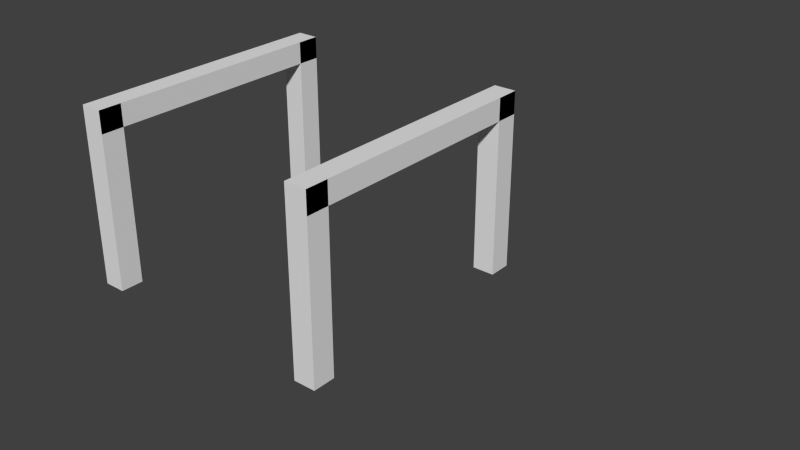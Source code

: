 # Source: cellstand.blend  (saved by Blender 2.79.0; exported with 4.5.12 LTS)
import bpy
from mathutils import Matrix  # noqa: F401  (used for matrix-valued properties, if any)

bpy.ops.wm.read_factory_settings(use_empty=True)
scene = bpy.context.scene
scene.name = 'Scene'

# ---- collections
col_collection_1 = bpy.data.collections.new('Collection 1'); scene.collection.children.link(col_collection_1)

# ---- world
world_world = bpy.data.worlds.new('World'); scene.world = world_world
world_world.color = (0.05088, 0.05088, 0.05088)
world_world.use_sun_shadow = False
world_world.sun_shadow_jitter_overblur = 0.0
world_world.cycles.sampling_method = 'NONE'
world_world.cycles.sample_map_resolution = 256

# ---- meshes
me_stand = bpy.data.meshes.new('stand')
me_stand.from_pydata([(-1.0, 1.0, 0.5), (-1.0, 1.0, -1.5), (-1.0, 0.8267, -1.5), (-1.0, -0.8267, -1.5), (-1.0, -1.0, -1.5), (-1.0, -1.0, 0.5), (-1.0, -0.8267, 0.25), (-1.0, 0.8267, 0.25), (1.0, 1.0, 0.5), (1.0, 1.0, -1.5), (1.0, 0.8267, -1.5), (1.0, -1.0, -1.5), (1.0, -0.8267, -1.5), (1.0, -1.0, 0.5), (1.0, 0.8267, 0.25), (1.0, -0.8267, 0.25), (23.0, 0.8267, 0.25), (21.0, 1.0, -1.5), (23.0, -1.0, 0.5), (23.0, -0.8267, -1.5), (23.0, -1.0, -1.5), (23.0, 0.8267, -1.5), (23.0, 1.0, -1.5), (23.0, 1.0, 0.5), (21.0, 0.8267, 0.25), (21.0, -0.8267, 0.25), (21.0, -1.0, 0.5), (21.0, -1.0, -1.5), (21.0, -0.8267, -1.5), (21.0, 0.8267, -1.5), (21.0, 1.0, -1.5), (21.0, 1.0, 0.5), (23.0, -0.8267, 0.25), (43.0, 1.0, -1.5), (23.0, 0.8267, -1.5), (23.0, 0.8267, 0.5), (23.0, -1.0, 0.25), (23.0, 1.0, 0.25), (23.0, -0.8267, 0.5), (23.0, -0.8267, -1.5), (21.0, -1.0, 0.25), (21.0, 1.0, 0.25), (21.0, 0.8267, -1.5), (21.0, 0.8267, 0.5), (21.0, -0.8267, 0.5), (21.0, -0.8267, -1.5), (1.0, -0.8267, -1.5), (1.0, -0.8267, 0.5), (1.0, 1.0, 0.25), (1.0, -1.0, 0.25), (1.0, 0.8267, 0.5), (1.0, 0.8267, -1.5), (-1.0, 0.8267, 0.5), (-1.0, 0.8267, -1.5), (-1.0, 1.0, 0.25), (-1.0, -1.0, 0.25), (-1.0, -0.8267, -1.5), (-1.0, -0.8267, 0.5)], [], [(53, 52, 0, 1), (13, 11, 46, 47), (1, 0, 8, 9), (11, 13, 5, 4), (8, 0, 5, 13), (2, 10, 14, 7), (6, 15, 12, 3), (15, 6, 7, 14), (29, 21, 16, 24), (30, 31, 23, 22), (23, 31, 26, 18), (32, 25, 24, 16), (25, 32, 19, 28), (20, 18, 26, 27), (22, 23, 35, 34), (18, 36, 37, 23), (18, 20, 39, 38), (40, 26, 31, 41), (30, 42, 43, 31), (26, 44, 45, 27), (13, 49, 48, 8), (9, 8, 50, 51), (5, 0, 54, 55), (5, 57, 56, 4)])
_uv = me_stand.uv_layers.new(name='UVMap')
_uv.uv.foreach_set('vector', [0.03125, 0.9219, 0.1562, 0.9219, 0.1562, 0.9375, 0.03125, 0.9375, 0.2031, 0.75, 0.3281, 0.75, 0.3281, 0.7656, 0.2031, 0.7656, 0.03125, 0.9531, 0.1562, 0.9531, 0.1562, 0.9688, 0.03125, 0.9688, 0.03125, 0.7188, 0.1562, 0.7188, 0.1562, 0.7344, 0.03125, 0.7344, 0.1875, 0.9375, 0.1719, 0.9375, 0.1719, 0.75, 0.1875, 0.75, 0.03125, 0.7031, 0.03125, 0.6875, 0.1406, 0.6875, 0.1406, 0.7031, 0.1406, 0.9844, 0.1406, 1.0, 0.03125, 1.0, 0.03125, 0.9844, 0.0, 0.7656, 0.01562, 0.7656, 0.01562, 0.9219, 0.0, 0.9219, 0.3281, 0.3906, 0.3281, 0.375, 0.2188, 0.375, 0.2188, 0.3906, 0.3281, 0.6406, 0.2031, 0.6406, 0.2031, 0.6562, 0.3281, 0.6562, 0.1875, 0.625, 0.1719, 0.625, 0.1719, 0.4375, 0.1875, 0.4375, 0.3438, 0.4531, 0.3594, 0.4531, 0.3594, 0.6094, 0.3438, 0.6094, 0.2188, 0.6719, 0.2188, 0.6875, 0.3281, 0.6875, 0.3281, 0.6719, 0.3281, 0.4062, 0.2031, 0.4062, 0.2031, 0.4219, 0.3281, 0.4219, 0.3281, 0.625, 0.2031, 0.625, 0.2031, 0.6094, 0.3281, 0.6094, 0.2031, 0.4375, 0.2188, 0.4375, 0.2188, 0.625, 0.2031, 0.625, 0.2031, 0.4375, 0.3281, 0.4375, 0.3281, 0.4531, 0.2031, 0.4531, 0.1406, 0.4375, 0.1562, 0.4375, 0.1562, 0.625, 0.1406, 0.625, 0.03125, 0.625, 0.03125, 0.6094, 0.1562, 0.6094, 0.1562, 0.625, 0.1562, 0.4375, 0.1562, 0.4531, 0.03125, 0.4531, 0.03125, 0.4375, 0.2031, 0.75, 0.2188, 0.75, 0.2188, 0.9375, 0.2031, 0.9375, 0.3281, 0.9375, 0.2031, 0.9375, 0.2031, 0.9219, 0.3281, 0.9219, 0.1562, 0.75, 0.1562, 0.9375, 0.1406, 0.9375, 0.1406, 0.75, 0.1562, 0.75, 0.1562, 0.7656, 0.03125, 0.7656, 0.03125, 0.75])
me_stand.use_remesh_preserve_volume = False
me_stand.use_remesh_preserve_attributes = False
me_stand.use_mirror_vertex_groups = False
me_stand.update()

# ---- objects
ob_stand = bpy.data.objects.new('stand', me_stand)

# ---- transforms, parenting, visibility, modifiers, constraints
ob_stand.location = (-0.3438, 0.0, 0.5)
ob_stand.scale = (0.03125, 0.375, 0.25)
ob_stand.lineart.crease_threshold = 0.0

# ---- collection membership
col_collection_1.objects.link(ob_stand)

# ---- scene / render settings (as saved in the file)
scene.frame_start = 1; scene.frame_end = 250; scene.frame_set(1)
scene.render.engine = 'BLENDER_EEVEE_NEXT'
scene.render.image_settings.color_mode = 'RGB'
scene.render.image_settings.compression = 90
scene.render.resolution_percentage = 50
scene.render.dither_intensity = 0.0
scene.cycles.use_denoising = False
scene.cycles.samples = 10
scene.cycles.sampling_pattern = 'TABULATED_SOBOL'
scene.cycles.light_sampling_threshold = 0.0
scene.cycles.use_adaptive_sampling = False
scene.cycles.use_light_tree = False
scene.cycles.blur_glossy = 0.0
scene.cycles.volume_bounces = 1
scene.cycles.pixel_filter_type = 'GAUSSIAN'
scene.cycles.sample_clamp_indirect = 0.0
scene.view_settings.view_transform = 'Standard'
bpy.context.view_layer.update()

# ---- added for rendering (the .blend has no active camera and no usable light): camera, sun
cam_auto = bpy.data.cameras.new('AutoCamera')
cam_auto.lens = 50.0
cam_auto.sensor_width = 36.0
cam_auto.clip_end = 1000.0
ob_auto_camera = bpy.data.objects.new('AutoCamera', cam_auto)
scene.collection.objects.link(ob_auto_camera)
ob_auto_camera.location = (1.83368, -1.82541, 1.59194)
ob_auto_camera.rotation_euler = (1.09748, -7.21219e-08, 0.694738)
scene.camera = ob_auto_camera
light_auto_sun = bpy.data.lights.new('AutoSun', 'SUN')
light_auto_sun.energy = 3.0
light_auto_sun.angle = 0.0523599
ob_auto_sun = bpy.data.objects.new('AutoSun', light_auto_sun)
scene.collection.objects.link(ob_auto_sun)
ob_auto_sun.rotation_euler = (0.872665, 0.174533, 0.523599)
bpy.context.view_layer.update()
